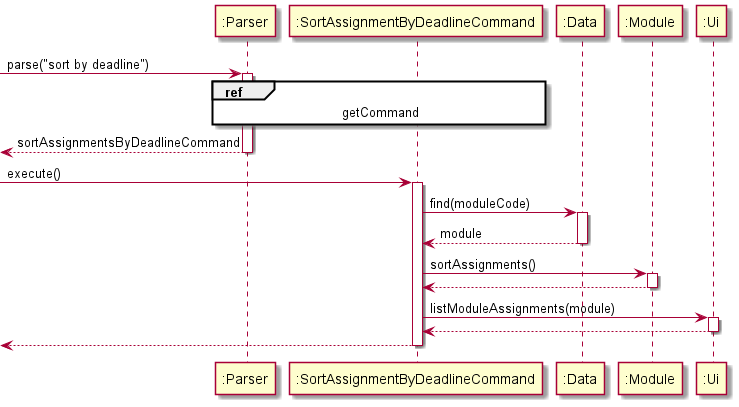

The diagram above was rendered by PlantUML. Its source (embedded in the PNG):
@startuml

participant ":Parser" as Parser
participant ":SortAssignmentByDeadlineCommand" as Command
participant ":Data" as Data
participant ":Module" as Module
participant ":Ui" as Ui


[-> Parser : parse("sort by deadline")
activate Parser

ref over Parser, Command : getCommand

[<-- Parser : sortAssignmentsByDeadlineCommand
deactivate Parser

[->Command : execute()
activate Command

Command -> Data : find(moduleCode)
activate Data

Data --> Command : module
deactivate Data

Command -> Module : sortAssignments()
activate Module

Module --> Command
deactivate Module

Command -> Ui : listModuleAssignments(module)
activate Ui

Ui --> Command
deactivate Ui

[<-- Command
deactivate Command

@enduml